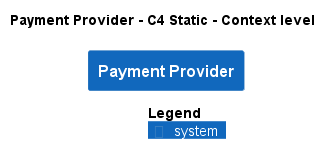

The diagram above was rendered by PlantUML. Its source (embedded in the PNG):
@startuml
!pragma layout smetana
!include ..\..\.c4s\C4_Context.puml

AddElementTag("state:new", $bgColor=green, $fontColor=#ffffff, $borderColor=green, $shadowing="False")
AddElementTag("state:changed", $bgColor=orange, $fontColor=#ffffff, $borderColor=orange, $shadowing="False")
AddElementTag("state:removed", $bgColor=red, $fontColor=#ffffff, $borderColor=red, $shadowing="False")

AddRelTag("state:new", $textColor=green, $lineColor=green)
AddRelTag("state:changed", $textColor=orange, $lineColor=orange)
AddRelTag("state:removed", $textColor=red, $lineColor=red)

SHOW_PERSON_PORTRAIT()
LAYOUT_TOP_DOWN()

skinparam linetype polyline

title Payment Provider - C4 Static - Context level

System(ECommercePlatform.SoftwareSystems.PaymentProvider, "Payment Provider", "")



SHOW_LEGEND()
@enduml